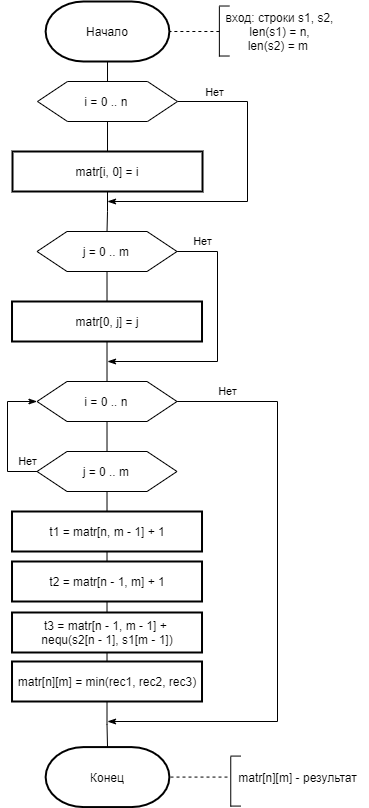

The diagram above was exported from draw.io. Its source (the exported page's mxGraphModel, read from the mxfile embedded in the PNG):
<mxGraphModel dx="905" dy="1841" grid="1" gridSize="10" guides="1" tooltips="1" connect="1" arrows="1" fold="1" page="1" pageScale="1" pageWidth="827" pageHeight="1169" math="0" shadow="0">
  <root>
    <mxCell id="0" />
    <mxCell id="1" parent="0" />
    <mxCell id="t5y3a26KTncR_VjYA4u4-5" style="edgeStyle=orthogonalEdgeStyle;rounded=0;orthogonalLoop=1;jettySize=auto;html=1;exitX=0.5;exitY=1;exitDx=0;exitDy=0;exitPerimeter=0;entryX=0.5;entryY=0;entryDx=0;entryDy=0;endArrow=none;endFill=0;" edge="1" parent="1" source="pIZIW9D4kRLSO_L_R25U-1" target="t5y3a26KTncR_VjYA4u4-2">
      <mxGeometry relative="1" as="geometry" />
    </mxCell>
    <mxCell id="pIZIW9D4kRLSO_L_R25U-1" value="Начало" style="strokeWidth=2;html=1;shape=mxgraph.flowchart.terminator;whiteSpace=wrap;" parent="1" vertex="1">
      <mxGeometry x="378.13" y="-1140" width="123.75" height="60" as="geometry" />
    </mxCell>
    <mxCell id="pIZIW9D4kRLSO_L_R25U-2" value="" style="endArrow=none;html=1;" parent="1" edge="1">
      <mxGeometry width="50" height="50" relative="1" as="geometry">
        <mxPoint x="551.8699999999999" y="-1085" as="sourcePoint" />
        <mxPoint x="551.8699999999999" y="-1135" as="targetPoint" />
      </mxGeometry>
    </mxCell>
    <mxCell id="pIZIW9D4kRLSO_L_R25U-3" value="" style="endArrow=none;html=1;" parent="1" edge="1">
      <mxGeometry width="50" height="50" relative="1" as="geometry">
        <mxPoint x="561.8699999999999" y="-1135.48" as="sourcePoint" />
        <mxPoint x="551.8699999999999" y="-1135.48" as="targetPoint" />
      </mxGeometry>
    </mxCell>
    <mxCell id="pIZIW9D4kRLSO_L_R25U-4" value="" style="endArrow=none;html=1;" parent="1" edge="1">
      <mxGeometry width="50" height="50" relative="1" as="geometry">
        <mxPoint x="551.8699999999999" y="-1085.48" as="sourcePoint" />
        <mxPoint x="561.8699999999999" y="-1085.48" as="targetPoint" />
      </mxGeometry>
    </mxCell>
    <mxCell id="pIZIW9D4kRLSO_L_R25U-5" value="вход: строки s1, s2,&lt;br&gt;len(s1) = n,&lt;br&gt;len(s2) = m&amp;nbsp;" style="text;html=1;align=center;verticalAlign=middle;resizable=0;points=[];autosize=1;strokeColor=none;fillColor=none;" parent="1" vertex="1">
      <mxGeometry x="546.62" y="-1135" width="130" height="50" as="geometry" />
    </mxCell>
    <mxCell id="pIZIW9D4kRLSO_L_R25U-6" value="" style="endArrow=none;dashed=1;html=1;entryX=1;entryY=0.5;entryDx=0;entryDy=0;entryPerimeter=0;" parent="1" target="pIZIW9D4kRLSO_L_R25U-1" edge="1">
      <mxGeometry width="50" height="50" relative="1" as="geometry">
        <mxPoint x="551.8699999999999" y="-1110" as="sourcePoint" />
        <mxPoint x="501.87" y="-1135" as="targetPoint" />
      </mxGeometry>
    </mxCell>
    <mxCell id="pIZIW9D4kRLSO_L_R25U-19" value="t1 = matr[n, m - 1] + 1" style="rounded=0;whiteSpace=wrap;html=1;absoluteArcSize=1;arcSize=14;strokeWidth=2;" parent="1" vertex="1">
      <mxGeometry x="344.51" y="-630" width="190" height="40" as="geometry" />
    </mxCell>
    <mxCell id="pIZIW9D4kRLSO_L_R25U-20" value="t2 = matr[n - 1, m] + 1" style="rounded=0;whiteSpace=wrap;html=1;absoluteArcSize=1;arcSize=14;strokeWidth=2;" parent="1" vertex="1">
      <mxGeometry x="344.51" y="-580" width="190" height="40" as="geometry" />
    </mxCell>
    <mxCell id="pIZIW9D4kRLSO_L_R25U-21" value="t3 = matr[n - 1, m - 1] +&amp;nbsp;&lt;br&gt;nequ(s2[n - 1], s1[m - 1])" style="rounded=0;whiteSpace=wrap;html=1;absoluteArcSize=1;arcSize=14;strokeWidth=2;" parent="1" vertex="1">
      <mxGeometry x="344.51" y="-529" width="190" height="40" as="geometry" />
    </mxCell>
    <mxCell id="pIZIW9D4kRLSO_L_R25U-22" value="" style="endArrow=none;html=1;" parent="1" source="pIZIW9D4kRLSO_L_R25U-20" target="pIZIW9D4kRLSO_L_R25U-19" edge="1">
      <mxGeometry width="50" height="50" relative="1" as="geometry">
        <mxPoint x="474.51" y="-460" as="sourcePoint" />
        <mxPoint x="524.51" y="-510" as="targetPoint" />
      </mxGeometry>
    </mxCell>
    <mxCell id="pIZIW9D4kRLSO_L_R25U-23" value="" style="endArrow=none;html=1;entryX=0.5;entryY=1;entryDx=0;entryDy=0;exitX=0.5;exitY=0;exitDx=0;exitDy=0;" parent="1" source="pIZIW9D4kRLSO_L_R25U-21" target="pIZIW9D4kRLSO_L_R25U-20" edge="1">
      <mxGeometry width="50" height="50" relative="1" as="geometry">
        <mxPoint x="474.51" y="-460" as="sourcePoint" />
        <mxPoint x="524.51" y="-510" as="targetPoint" />
      </mxGeometry>
    </mxCell>
    <mxCell id="t5y3a26KTncR_VjYA4u4-19" style="edgeStyle=orthogonalEdgeStyle;rounded=0;orthogonalLoop=1;jettySize=auto;html=1;exitX=0.5;exitY=1;exitDx=0;exitDy=0;entryX=0.5;entryY=0;entryDx=0;entryDy=0;entryPerimeter=0;endArrow=none;endFill=0;" edge="1" parent="1" source="pIZIW9D4kRLSO_L_R25U-25" target="pIZIW9D4kRLSO_L_R25U-28">
      <mxGeometry relative="1" as="geometry" />
    </mxCell>
    <mxCell id="pIZIW9D4kRLSO_L_R25U-25" value="matr[n][m] = min(rec1, rec2, rec3)" style="rounded=0;whiteSpace=wrap;html=1;strokeWidth=2;" parent="1" vertex="1">
      <mxGeometry x="344.51" y="-480" width="190" height="40" as="geometry" />
    </mxCell>
    <mxCell id="pIZIW9D4kRLSO_L_R25U-26" value="" style="endArrow=none;html=1;entryX=0.5;entryY=1;entryDx=0;entryDy=0;" parent="1" source="pIZIW9D4kRLSO_L_R25U-25" target="pIZIW9D4kRLSO_L_R25U-21" edge="1">
      <mxGeometry width="50" height="50" relative="1" as="geometry">
        <mxPoint x="544.51" y="-530" as="sourcePoint" />
        <mxPoint x="594.51" y="-580" as="targetPoint" />
      </mxGeometry>
    </mxCell>
    <mxCell id="pIZIW9D4kRLSO_L_R25U-28" value="Конец" style="strokeWidth=2;html=1;shape=mxgraph.flowchart.terminator;whiteSpace=wrap;" parent="1" vertex="1">
      <mxGeometry x="378.13" y="-394.42" width="123.75" height="60" as="geometry" />
    </mxCell>
    <mxCell id="pIZIW9D4kRLSO_L_R25U-30" value="" style="endArrow=none;html=1;" parent="1" edge="1">
      <mxGeometry width="50" height="50" relative="1" as="geometry">
        <mxPoint x="563.25" y="-334.9400000000001" as="sourcePoint" />
        <mxPoint x="563.25" y="-384.9400000000001" as="targetPoint" />
      </mxGeometry>
    </mxCell>
    <mxCell id="pIZIW9D4kRLSO_L_R25U-31" value="" style="endArrow=none;html=1;" parent="1" edge="1">
      <mxGeometry width="50" height="50" relative="1" as="geometry">
        <mxPoint x="573.25" y="-385.42000000000013" as="sourcePoint" />
        <mxPoint x="563.25" y="-385.42000000000013" as="targetPoint" />
      </mxGeometry>
    </mxCell>
    <mxCell id="pIZIW9D4kRLSO_L_R25U-32" value="" style="endArrow=none;html=1;" parent="1" edge="1">
      <mxGeometry width="50" height="50" relative="1" as="geometry">
        <mxPoint x="563.25" y="-335.42000000000013" as="sourcePoint" />
        <mxPoint x="573.25" y="-335.42000000000013" as="targetPoint" />
      </mxGeometry>
    </mxCell>
    <mxCell id="pIZIW9D4kRLSO_L_R25U-33" value="" style="endArrow=none;dashed=1;html=1;entryX=1;entryY=0.5;entryDx=0;entryDy=0;entryPerimeter=0;" parent="1" edge="1" target="pIZIW9D4kRLSO_L_R25U-28" source="pIZIW9D4kRLSO_L_R25U-34">
      <mxGeometry width="50" height="50" relative="1" as="geometry">
        <mxPoint x="563.25" y="-384.1100000000001" as="sourcePoint" />
        <mxPoint x="509.9999999999998" y="-384.1100000000001" as="targetPoint" />
      </mxGeometry>
    </mxCell>
    <mxCell id="pIZIW9D4kRLSO_L_R25U-34" value="matr[n][m] - результат" style="text;html=1;align=center;verticalAlign=middle;resizable=0;points=[];autosize=1;strokeColor=none;fillColor=none;" parent="1" vertex="1">
      <mxGeometry x="560" y="-374.42" width="140" height="20" as="geometry" />
    </mxCell>
    <mxCell id="t5y3a26KTncR_VjYA4u4-4" style="edgeStyle=orthogonalEdgeStyle;rounded=0;orthogonalLoop=1;jettySize=auto;html=1;exitX=0.5;exitY=1;exitDx=0;exitDy=0;entryX=0.5;entryY=0;entryDx=0;entryDy=0;endArrow=none;endFill=0;" edge="1" parent="1" source="t5y3a26KTncR_VjYA4u4-2" target="t5y3a26KTncR_VjYA4u4-3">
      <mxGeometry relative="1" as="geometry" />
    </mxCell>
    <mxCell id="t5y3a26KTncR_VjYA4u4-6" style="edgeStyle=orthogonalEdgeStyle;rounded=0;orthogonalLoop=1;jettySize=auto;html=1;exitX=1;exitY=0.5;exitDx=0;exitDy=0;endArrow=classicThin;endFill=1;" edge="1" parent="1" source="t5y3a26KTncR_VjYA4u4-2">
      <mxGeometry relative="1" as="geometry">
        <mxPoint x="440" y="-940" as="targetPoint" />
        <Array as="points">
          <mxPoint x="580" y="-1040" />
          <mxPoint x="580" y="-940" />
          <mxPoint x="440" y="-940" />
        </Array>
      </mxGeometry>
    </mxCell>
    <mxCell id="t5y3a26KTncR_VjYA4u4-7" value="Нет" style="edgeLabel;html=1;align=center;verticalAlign=middle;resizable=0;points=[];" vertex="1" connectable="0" parent="t5y3a26KTncR_VjYA4u4-6">
      <mxGeometry x="-0.5401" y="-1" relative="1" as="geometry">
        <mxPoint x="-32" y="-11" as="offset" />
      </mxGeometry>
    </mxCell>
    <mxCell id="t5y3a26KTncR_VjYA4u4-2" value="i = 0 .. n&amp;nbsp;" style="verticalLabelPosition=middle;verticalAlign=middle;html=1;shape=hexagon;perimeter=hexagonPerimeter2;arcSize=6;size=0.21421428571428577;labelPosition=center;align=center;" vertex="1" parent="1">
      <mxGeometry x="370.01" y="-1060" width="140" height="40" as="geometry" />
    </mxCell>
    <mxCell id="t5y3a26KTncR_VjYA4u4-12" style="edgeStyle=orthogonalEdgeStyle;rounded=0;orthogonalLoop=1;jettySize=auto;html=1;exitX=0.5;exitY=1;exitDx=0;exitDy=0;entryX=0.5;entryY=0;entryDx=0;entryDy=0;endArrow=none;endFill=0;" edge="1" parent="1" source="t5y3a26KTncR_VjYA4u4-3" target="t5y3a26KTncR_VjYA4u4-10">
      <mxGeometry relative="1" as="geometry" />
    </mxCell>
    <mxCell id="t5y3a26KTncR_VjYA4u4-3" value="matr[i, 0] = i" style="rounded=0;whiteSpace=wrap;html=1;absoluteArcSize=1;arcSize=14;strokeWidth=2;" vertex="1" parent="1">
      <mxGeometry x="345.01" y="-990" width="190" height="40" as="geometry" />
    </mxCell>
    <mxCell id="t5y3a26KTncR_VjYA4u4-8" style="edgeStyle=orthogonalEdgeStyle;rounded=0;orthogonalLoop=1;jettySize=auto;html=1;exitX=0.5;exitY=1;exitDx=0;exitDy=0;entryX=0.5;entryY=0;entryDx=0;entryDy=0;endArrow=none;endFill=0;" edge="1" parent="1" source="t5y3a26KTncR_VjYA4u4-10" target="t5y3a26KTncR_VjYA4u4-11">
      <mxGeometry relative="1" as="geometry" />
    </mxCell>
    <mxCell id="t5y3a26KTncR_VjYA4u4-9" value="Нет" style="edgeLabel;html=1;align=center;verticalAlign=middle;resizable=0;points=[];" vertex="1" connectable="0" parent="1">
      <mxGeometry x="535.01" y="-900" as="geometry" />
    </mxCell>
    <mxCell id="t5y3a26KTncR_VjYA4u4-13" style="edgeStyle=orthogonalEdgeStyle;rounded=0;orthogonalLoop=1;jettySize=auto;html=1;exitX=1;exitY=0.5;exitDx=0;exitDy=0;endArrow=classicThin;endFill=1;" edge="1" parent="1" source="t5y3a26KTncR_VjYA4u4-10">
      <mxGeometry relative="1" as="geometry">
        <mxPoint x="440" y="-780" as="targetPoint" />
        <Array as="points">
          <mxPoint x="550" y="-890" />
          <mxPoint x="550" y="-780" />
        </Array>
      </mxGeometry>
    </mxCell>
    <mxCell id="t5y3a26KTncR_VjYA4u4-10" value="j = 0 .. m&amp;nbsp;" style="verticalLabelPosition=middle;verticalAlign=middle;html=1;shape=hexagon;perimeter=hexagonPerimeter2;arcSize=6;size=0.21421428571428577;labelPosition=center;align=center;" vertex="1" parent="1">
      <mxGeometry x="369.51" y="-910" width="140" height="40" as="geometry" />
    </mxCell>
    <mxCell id="t5y3a26KTncR_VjYA4u4-16" style="edgeStyle=orthogonalEdgeStyle;rounded=0;orthogonalLoop=1;jettySize=auto;html=1;exitX=0.5;exitY=1;exitDx=0;exitDy=0;entryX=0.5;entryY=0;entryDx=0;entryDy=0;endArrow=none;endFill=0;" edge="1" parent="1" source="t5y3a26KTncR_VjYA4u4-11" target="t5y3a26KTncR_VjYA4u4-14">
      <mxGeometry relative="1" as="geometry" />
    </mxCell>
    <mxCell id="t5y3a26KTncR_VjYA4u4-11" value="matr[0, j] = j" style="rounded=0;whiteSpace=wrap;html=1;absoluteArcSize=1;arcSize=14;strokeWidth=2;" vertex="1" parent="1">
      <mxGeometry x="344.51" y="-840" width="190" height="40" as="geometry" />
    </mxCell>
    <mxCell id="t5y3a26KTncR_VjYA4u4-17" style="edgeStyle=orthogonalEdgeStyle;rounded=0;orthogonalLoop=1;jettySize=auto;html=1;exitX=0.5;exitY=1;exitDx=0;exitDy=0;entryX=0.5;entryY=0;entryDx=0;entryDy=0;endArrow=none;endFill=0;" edge="1" parent="1" source="t5y3a26KTncR_VjYA4u4-14" target="t5y3a26KTncR_VjYA4u4-15">
      <mxGeometry relative="1" as="geometry" />
    </mxCell>
    <mxCell id="t5y3a26KTncR_VjYA4u4-20" value="Нет" style="edgeStyle=orthogonalEdgeStyle;rounded=0;orthogonalLoop=1;jettySize=auto;html=1;exitX=1;exitY=0.5;exitDx=0;exitDy=0;endArrow=classicThin;endFill=1;" edge="1" parent="1" source="t5y3a26KTncR_VjYA4u4-14">
      <mxGeometry x="-0.829" y="10" relative="1" as="geometry">
        <mxPoint x="440" y="-420" as="targetPoint" />
        <Array as="points">
          <mxPoint x="610" y="-740" />
          <mxPoint x="610" y="-420" />
        </Array>
        <mxPoint as="offset" />
      </mxGeometry>
    </mxCell>
    <mxCell id="t5y3a26KTncR_VjYA4u4-14" value="i = 0 .. n&amp;nbsp;" style="verticalLabelPosition=middle;verticalAlign=middle;html=1;shape=hexagon;perimeter=hexagonPerimeter2;arcSize=6;size=0.21421428571428577;labelPosition=center;align=center;" vertex="1" parent="1">
      <mxGeometry x="369.51" y="-760" width="140" height="40" as="geometry" />
    </mxCell>
    <mxCell id="t5y3a26KTncR_VjYA4u4-18" style="edgeStyle=orthogonalEdgeStyle;rounded=0;orthogonalLoop=1;jettySize=auto;html=1;exitX=0.5;exitY=1;exitDx=0;exitDy=0;entryX=0.5;entryY=0;entryDx=0;entryDy=0;endArrow=none;endFill=0;" edge="1" parent="1" source="t5y3a26KTncR_VjYA4u4-15" target="pIZIW9D4kRLSO_L_R25U-19">
      <mxGeometry relative="1" as="geometry" />
    </mxCell>
    <mxCell id="t5y3a26KTncR_VjYA4u4-21" value="Нет" style="edgeStyle=orthogonalEdgeStyle;rounded=0;orthogonalLoop=1;jettySize=auto;html=1;exitX=0;exitY=0.5;exitDx=0;exitDy=0;entryX=0;entryY=0.5;entryDx=0;entryDy=0;endArrow=classicThin;endFill=1;" edge="1" parent="1" source="t5y3a26KTncR_VjYA4u4-15" target="t5y3a26KTncR_VjYA4u4-14">
      <mxGeometry x="-0.8526" y="-10" relative="1" as="geometry">
        <Array as="points">
          <mxPoint x="340" y="-670" />
          <mxPoint x="340" y="-740" />
        </Array>
        <mxPoint as="offset" />
      </mxGeometry>
    </mxCell>
    <mxCell id="t5y3a26KTncR_VjYA4u4-15" value="j = 0 .. m&amp;nbsp;" style="verticalLabelPosition=middle;verticalAlign=middle;html=1;shape=hexagon;perimeter=hexagonPerimeter2;arcSize=6;size=0.21421428571428577;labelPosition=center;align=center;" vertex="1" parent="1">
      <mxGeometry x="369.51" y="-690" width="140" height="40" as="geometry" />
    </mxCell>
  </root>
</mxGraphModel>